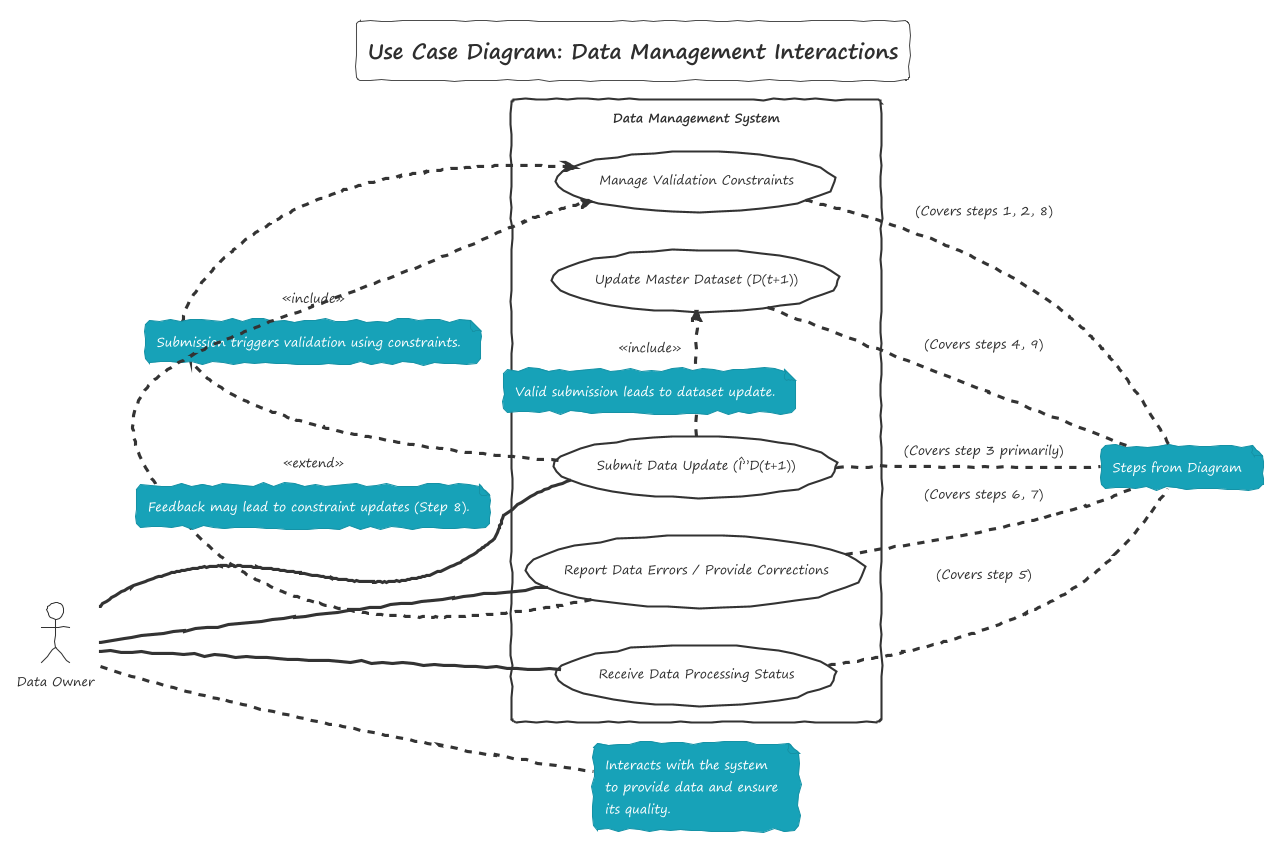

The diagram above was rendered by PlantUML. Its source (embedded in the PNG):
@startuml
!theme sketchy-outline

title Use Case Diagram: Data Management Interactions

left to right direction

actor "Data Owner" as DO

rectangle "Data Management System" {
  usecase "Submit Data Update (Î”D(t+1))" as UC1
  usecase "Receive Data Processing Status" as UC2
  usecase "Report Data Errors / Provide Corrections" as UC3
  usecase "Manage Validation Constraints" as UC4
  usecase "Update Master Dataset (D(t+1))" as UC5
}
note right of DO
  Interacts with the system
  to provide data and ensure
  its quality.
end note

DO -- UC1
DO -- UC2
DO -- UC3

UC1 .> UC4 : <<include>>
note on link: Submission triggers validation using constraints.
UC1 .> UC5 : <<include>>
note on link: Valid submission leads to dataset update.

UC3 .> UC4 : <<extend>>
note on link: Feedback may lead to constraint updates (Step 8).

note "Steps from Diagram" as N1
UC1 .. N1 : (Covers step 3 primarily)
UC2 .. N1 : (Covers step 5)
UC3 .. N1 : (Covers steps 6, 7)
UC4 .. N1 : (Covers steps 1, 2, 8)
UC5 .. N1 : (Covers steps 4, 9)

@enduml